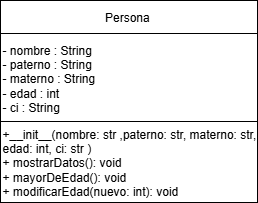

The diagram above was exported from draw.io. Its source (the exported page's mxGraphModel, read from the mxfile embedded in the PNG):
<mxGraphModel dx="1272" dy="1024" grid="0" gridSize="10" guides="1" tooltips="1" connect="1" arrows="1" fold="1" page="0" pageScale="1" pageWidth="827" pageHeight="1169" math="0" shadow="0">
  <root>
    <mxCell id="0" />
    <mxCell id="1" parent="0" />
    <mxCell id="JIpDvnKsOdUgPDTfN7PT-1" value="" style="group" vertex="1" connectable="0" parent="1">
      <mxGeometry x="-124" y="-5" width="257" height="202" as="geometry" />
    </mxCell>
    <mxCell id="ONG9E54UC_ttFQFt6Eny-1" value="Persona&amp;nbsp;" style="rounded=0;whiteSpace=wrap;html=1;" vertex="1" parent="JIpDvnKsOdUgPDTfN7PT-1">
      <mxGeometry width="257" height="33" as="geometry" />
    </mxCell>
    <mxCell id="ONG9E54UC_ttFQFt6Eny-2" value="&lt;div&gt;&lt;br&gt;&lt;/div&gt;- nombre : String&lt;div&gt;- paterno : String&lt;/div&gt;&lt;div&gt;- materno : String&lt;/div&gt;&lt;div&gt;- edad : int&lt;/div&gt;&lt;div&gt;- ci : String&lt;/div&gt;&lt;div&gt;&lt;br&gt;&lt;/div&gt;" style="rounded=0;whiteSpace=wrap;html=1;align=left;" vertex="1" parent="JIpDvnKsOdUgPDTfN7PT-1">
      <mxGeometry y="33" width="257" height="89" as="geometry" />
    </mxCell>
    <mxCell id="ONG9E54UC_ttFQFt6Eny-3" value="&lt;div&gt;&lt;span style=&quot;background-color: transparent; color: light-dark(rgb(0, 0, 0), rgb(255, 255, 255));&quot;&gt;+__init__(nombre: str ,paterno: str, materno: str, edad: int, ci: str )&lt;/span&gt;&lt;/div&gt;&lt;div&gt;&lt;span style=&quot;background-color: transparent; color: light-dark(rgb(0, 0, 0), rgb(255, 255, 255));&quot;&gt;+ mostrarDatos(): void&lt;/span&gt;&lt;/div&gt;&lt;div&gt;+ mayorDeEdad(): void&lt;/div&gt;&lt;div&gt;+ modificarEdad(nuevo: int): void&lt;/div&gt;" style="rounded=0;whiteSpace=wrap;html=1;align=left;" vertex="1" parent="JIpDvnKsOdUgPDTfN7PT-1">
      <mxGeometry y="121" width="257" height="81" as="geometry" />
    </mxCell>
  </root>
</mxGraphModel>